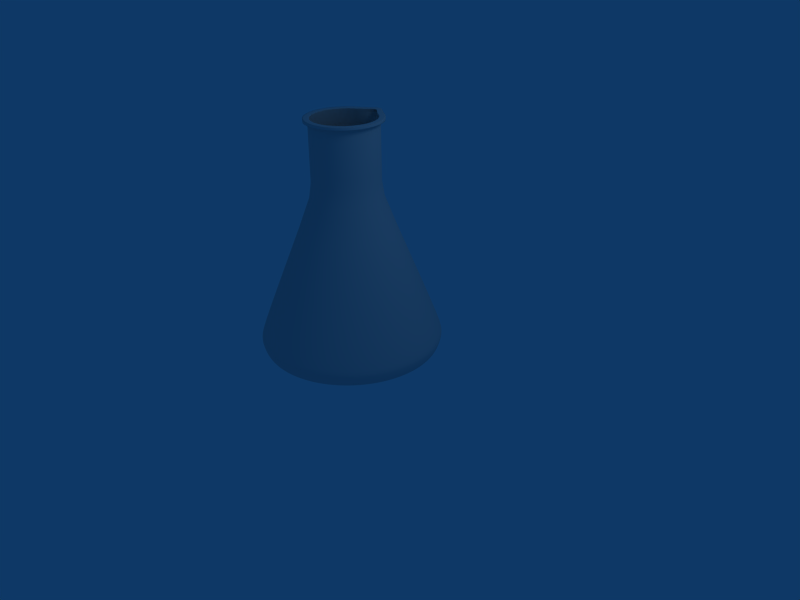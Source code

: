 # Source: erlenmayer_turbosquid.blend  (saved by Blender 2.78.0; exported with 4.5.12 LTS)
import bpy
from mathutils import Matrix  # noqa: F401  (used for matrix-valued properties, if any)

bpy.ops.wm.read_factory_settings(use_empty=True)
scene = bpy.context.scene
scene.name = 'Scene'

# ---- collections
col_collection_1 = bpy.data.collections.new('Collection 1'); scene.collection.children.link(col_collection_1)

# ---- materials (node trees are filled in below, after node groups)
mat_material_006 = bpy.data.materials.new('Material.006')
mat_material_006.alpha_threshold = 0.0
mat_material_006.roughness = 0.5
mat_material_006.line_color = (0.0, 0.0, 0.0, 0.001)

# ---- material node trees

# ---- world
world_world = bpy.data.worlds.new('World'); scene.world = world_world
world_world.color = (0.05656, 0.2208, 0.4)
world_world.use_sun_shadow = False
world_world.sun_shadow_jitter_overblur = 0.0
world_world.cycles.sampling_method = 'NONE'
world_world.cycles.sample_map_resolution = 256

# ---- cameras
cam_camera = bpy.data.cameras.new('Camera')
cam_camera.passepartout_alpha = 0.2
cam_camera.clip_end = 100.0
cam_camera.lens = 35.0
cam_camera.sensor_width = 32.0
cam_camera.sensor_height = 18.0
cam_camera.ortho_scale = 7.314
cam_camera.show_passepartout = False
cam_camera.show_safe_areas = True
cam_camera.dof.focus_distance = 0.0
cam_camera.dof.aperture_fstop = 128.0

# ---- lights
light_spot = bpy.data.lights.new('Spot', 'POINT')
light_spot.transmission_factor = 0.0
light_spot.cutoff_distance = 30.0
light_spot.energy = 100.0
light_spot.shadow_buffer_clip_start = 1.001
light_spot.shadow_soft_size = 1.0
light_spot.shadow_maximum_resolution = 0.006
light_spot.use_absolute_resolution = True
light_spot.cycles.use_multiple_importance_sampling = False

# ---- meshes
me_circle = bpy.data.meshes.new('Circle')
me_circle.from_pydata([(0.6764, 0.6764, 0.0), (0.7954, 0.5315, 0.0), (0.8838, 0.3661, 0.0), (0.9382, 0.1866, 0.0), (0.9566, 8.24e-08, 0.0), (0.9382, -0.1866, 0.0), (0.8838, -0.3661, 0.0), (0.7954, -0.5315, 0.0), (0.6764, -0.6764, 0.0), (0.5315, -0.7954, 0.0), (0.3661, -0.8838, 0.0), (0.1866, -0.9382, 0.0), (-2.978e-07, -0.9566, 0.0), (-0.1866, -0.9382, 0.0), (-0.3661, -0.8838, 0.0), (-0.5315, -0.7954, 0.0), (-0.6764, -0.6764, 0.0), (-0.7954, -0.5315, 0.0), (-0.8838, -0.3661, 0.0), (-0.9382, -0.1866, 0.0), (-0.9566, 9.339e-07, 0.0), (-0.9382, 0.1866, 0.0), (-0.8838, 0.3661, 0.0), (-0.7954, 0.5315, 0.0), (-0.6764, 0.6764, 0.0), (-0.5315, 0.7954, 0.0), (-0.3661, 0.8838, 0.0), (-0.1866, 0.9382, 0.0), (1.55e-06, 0.9566, 0.0), (0.1866, 0.9382, 0.0), (0.3661, 0.8838, 0.0), (0.5315, 0.7954, 0.0), (0.6443, 0.6443, 0.0), (0.7576, 0.5062, 0.0), (0.8418, 0.3487, 0.0), (0.8937, 0.1778, 0.0), (0.9112, 8.972e-08, 0.0), (0.8937, -0.1778, 0.0), (0.8418, -0.3487, 0.0), (0.7576, -0.5062, 0.0), (0.6443, -0.6443, 0.0), (0.5062, -0.7576, 0.0), (0.3487, -0.8418, 0.0), (0.1778, -0.8937, 0.0), (-2.681e-07, -0.9112, 0.0), (-0.1778, -0.8937, 0.0), (-0.3487, -0.8418, 0.0), (-0.5062, -0.7576, 0.0), (-0.6443, -0.6443, 0.0), (-0.7576, -0.5062, 0.0), (-0.8418, -0.3487, 0.0), (-0.8937, -0.1778, 0.0), (-0.9112, 9.007e-07, 0.0), (-0.8937, 0.1778, 0.0), (-0.8418, 0.3487, 0.0), (-0.7576, 0.5062, 0.0), (-0.6443, 0.6443, 0.0), (-0.5062, 0.7576, 0.0), (-0.3487, 0.8418, 0.0), (-0.1778, 0.8937, 0.0), (1.492e-06, 0.9112, 0.0), (0.1778, 0.8937, 0.0), (0.3487, 0.8418, 0.0), (0.5062, 0.7576, 0.0), (2.99e-07, 2.382e-07, 0.0), (2.99e-07, 2.382e-07, 0.0), (2.99e-07, 2.382e-07, 0.0), (2.99e-07, 2.24e-07, 0.0), (2.99e-07, 2.293e-07, 0.0), (2.99e-07, 2.24e-07, 0.0), (2.99e-07, 2.382e-07, 0.0), (2.99e-07, 2.382e-07, 0.0), (2.99e-07, 2.382e-07, 0.0), (2.99e-07, 2.382e-07, 0.0), (3.275e-07, 2.382e-07, 0.0), (3.275e-07, 2.382e-07, 0.0), (3.257e-07, 2.382e-07, 0.0), (3.275e-07, 2.382e-07, 0.0), (3.275e-07, 2.382e-07, 0.0), (2.99e-07, 2.382e-07, 0.0), (2.99e-07, 2.382e-07, 0.0), (2.99e-07, 2.382e-07, 0.0), (2.99e-07, 2.382e-07, 0.0), (2.99e-07, 2.24e-07, 0.0), (2.99e-07, 2.293e-07, 0.0), (2.99e-07, 2.24e-07, 0.0), (2.99e-07, 2.382e-07, 0.0), (2.99e-07, 2.382e-07, 0.0), (2.99e-07, 2.382e-07, 0.0), (2.99e-07, 2.382e-07, 0.0), (3.275e-07, 2.382e-07, 0.0), (3.275e-07, 2.382e-07, 0.0), (3.257e-07, 2.382e-07, 0.0), (3.275e-07, 2.382e-07, 0.0), (3.275e-07, 2.382e-07, 0.0), (2.99e-07, 2.382e-07, 0.0), (2.98e-07, 2.384e-07, 0.05528), (2.98e-07, 2.384e-07, 0.05528), (3.278e-07, 2.384e-07, 0.05528), (3.278e-07, 2.384e-07, 0.05528), (3.26e-07, 2.384e-07, 0.05528), (3.278e-07, 2.384e-07, 0.05528), (3.278e-07, 2.384e-07, 0.05528), (2.98e-07, 2.384e-07, 0.05528), (2.98e-07, 2.384e-07, 0.05528), (2.98e-07, 2.384e-07, 0.05528), (2.98e-07, 2.384e-07, 0.05528), (2.98e-07, 2.235e-07, 0.05528), (2.98e-07, 2.291e-07, 0.05528), (2.98e-07, 2.235e-07, 0.05528), (2.98e-07, 2.384e-07, 0.05528), (2.98e-07, 2.384e-07, 0.05528), (2.98e-07, 2.384e-07, 0.05528), (2.98e-07, 2.384e-07, 0.05528), (3.278e-07, 2.384e-07, 0.05528), (3.278e-07, 2.384e-07, 0.05528), (3.26e-07, 2.384e-07, 0.05528), (3.278e-07, 2.384e-07, 0.05528), (3.278e-07, 2.384e-07, 0.05528), (2.98e-07, 2.384e-07, 0.05528), (2.98e-07, 2.384e-07, 0.05528), (2.98e-07, 2.384e-07, 0.05528), (2.98e-07, 2.384e-07, 0.05528), (2.98e-07, 2.235e-07, 0.05528), (2.98e-07, 2.291e-07, 0.05528), (2.98e-07, 2.235e-07, 0.05528), (2.98e-07, 2.384e-07, 0.05528), (2.98e-07, 2.384e-07, 0.05528), (0.7071, 0.7071, 0.05528), (0.5556, 0.8315, 0.05528), (0.3827, 0.9239, 0.05528), (0.1951, 0.9808, 0.05528), (1.605e-06, 1.0, 0.05528), (-0.1951, 0.9808, 0.05528), (-0.3827, 0.9239, 0.05528), (-0.5556, 0.8315, 0.05528), (-0.7071, 0.7071, 0.05528), (-0.8315, 0.5556, 0.05528), (-0.9239, 0.3827, 0.05528), (-0.9808, 0.1951, 0.05528), (-1.0, 9.656e-07, 0.05528), (-0.9808, -0.1951, 0.05528), (-0.9239, -0.3827, 0.05528), (-0.8315, -0.5556, 0.05528), (-0.7071, -0.7071, 0.05528), (-0.5556, -0.8315, 0.05528), (-0.3827, -0.9239, 0.05528), (-0.1951, -0.9808, 0.05528), (-3.258e-07, -1.0, 0.05528), (0.1951, -0.9808, 0.05528), (0.3827, -0.9239, 0.05528), (0.5556, -0.8315, 0.05528), (0.7071, -0.7071, 0.05528), (0.8315, -0.5556, 0.05528), (0.9239, -0.3827, 0.05528), (0.9808, -0.1951, 0.05528), (1.0, 7.55e-08, 0.05528), (0.9808, 0.1951, 0.05528), (0.9239, 0.3827, 0.05528), (0.8315, 0.5556, 0.05528), (0.6735, 0.6735, 0.05528), (0.5292, 0.792, 0.05528), (0.3645, 0.88, 0.05528), (0.1858, 0.9342, 0.05528), (1.545e-06, 0.9525, 0.05528), (-0.1858, 0.9342, 0.05528), (-0.3645, 0.88, 0.05528), (-0.5292, 0.792, 0.05528), (-0.6735, 0.6735, 0.05528), (-0.792, 0.5292, 0.05528), (-0.88, 0.3645, 0.05528), (-0.9342, 0.1858, 0.05528), (-0.9525, 9.31e-07, 0.05528), (-0.9342, -0.1858, 0.05528), (-0.88, -0.3645, 0.05528), (-0.792, -0.5292, 0.05528), (-0.6735, -0.6735, 0.05528), (-0.5292, -0.792, 0.05528), (-0.3645, -0.88, 0.05528), (-0.1858, -0.9342, 0.05528), (-2.948e-07, -0.9525, 0.05528), (0.1858, -0.9342, 0.05528), (0.3645, -0.88, 0.05528), (0.5292, -0.792, 0.05528), (0.6735, -0.6735, 0.05528), (0.792, -0.5292, 0.05528), (0.88, -0.3645, 0.05528), (0.9342, -0.1858, 0.05528), (0.9525, 8.315e-08, 0.05528), (0.9342, 0.1858, 0.05528), (0.88, 0.3645, 0.05528), (0.792, 0.5292, 0.05528), (0.6906, 0.6906, 0.1509), (0.8121, 0.5426, 0.1509), (0.9024, 0.3738, 0.1509), (0.9579, 0.1905, 0.1509), (0.9767, 7.922e-08, 0.1509), (0.9579, -0.1905, 0.1509), (0.9024, -0.3738, 0.1509), (0.8121, -0.5426, 0.1509), (0.6906, -0.6906, 0.1509), (0.5426, -0.8121, 0.1509), (0.3738, -0.9024, 0.1509), (0.1905, -0.9579, 0.1509), (-3.11e-07, -0.9767, 0.1509), (-0.1905, -0.9579, 0.1509), (-0.3738, -0.9024, 0.1509), (-0.5426, -0.8121, 0.1509), (-0.6906, -0.6906, 0.1509), (-0.8121, -0.5426, 0.1509), (-0.9024, -0.3738, 0.1509), (-0.9579, -0.1905, 0.1509), (-0.9767, 9.486e-07, 0.1509), (-0.9579, 0.1905, 0.1509), (-0.9024, 0.3738, 0.1509), (-0.8121, 0.5426, 0.1509), (-0.6906, 0.6906, 0.1509), (-0.5426, 0.8121, 0.1509), (-0.3738, 0.9024, 0.1509), (-0.1905, 0.9579, 0.1509), (1.575e-06, 0.9767, 0.1509), (0.1905, 0.9579, 0.1509), (0.3738, 0.9024, 0.1509), (0.5426, 0.8121, 0.1509), (0.7251, 0.7251, 0.1509), (0.8526, 0.5697, 0.1509), (0.9474, 0.3924, 0.1509), (1.006, 0.2001, 0.1509), (1.025, 7.138e-08, 0.1509), (1.006, -0.2001, 0.1509), (0.9474, -0.3924, 0.1509), (0.8526, -0.5697, 0.1509), (0.7251, -0.7251, 0.1509), (0.5697, -0.8526, 0.1509), (0.3924, -0.9474, 0.1509), (0.2001, -1.006, 0.1509), (-3.429e-07, -1.025, 0.1509), (-0.2001, -1.006, 0.1509), (-0.3924, -0.9474, 0.1509), (-0.5697, -0.8526, 0.1509), (-0.7251, -0.7251, 0.1509), (-0.8526, -0.5697, 0.1509), (-0.9474, -0.3924, 0.1509), (-1.006, -0.2001, 0.1509), (-1.025, 9.841e-07, 0.1509), (-1.006, 0.2001, 0.1509), (-0.9474, 0.3924, 0.1509), (-0.8526, 0.5697, 0.1509), (-0.7251, 0.7251, 0.1509), (-0.5697, 0.8526, 0.1509), (-0.3924, 0.9474, 0.1509), (-0.2001, 1.006, 0.1509), (1.637e-06, 1.025, 0.1509), (0.2001, 1.006, 0.1509), (0.3924, 0.9474, 0.1509), (0.5697, 0.8526, 0.1509), (0.7251, 0.7251, 0.2034), (0.5697, 0.8526, 0.2034), (0.3924, 0.9474, 0.2034), (0.2001, 1.006, 0.2034), (1.637e-06, 1.025, 0.2034), (-0.2001, 1.006, 0.2034), (-0.3924, 0.9474, 0.2034), (-0.5697, 0.8526, 0.2034), (-0.7251, 0.7251, 0.2034), (-0.8526, 0.5697, 0.2034), (-0.9474, 0.3924, 0.2034), (-1.006, 0.2001, 0.2034), (-1.025, 9.841e-07, 0.2034), (-1.006, -0.2001, 0.2034), (-0.9474, -0.3924, 0.2034), (-0.8526, -0.5697, 0.2034), (-0.7251, -0.7251, 0.2034), (-0.5697, -0.8526, 0.2034), (-0.3924, -0.9474, 0.2034), (-0.2001, -1.006, 0.2034), (-3.429e-07, -1.025, 0.2034), (0.2001, -1.006, 0.2034), (0.3924, -0.9474, 0.2034), (0.5697, -0.8526, 0.2034), (0.7251, -0.7251, 0.2034), (0.8526, -0.5697, 0.2034), (0.9474, -0.3924, 0.2034), (1.006, -0.2001, 0.2034), (1.025, 7.138e-08, 0.2034), (1.006, 0.2001, 0.2034), (0.9474, 0.3924, 0.2034), (0.8526, 0.5697, 0.2034), (0.6906, 0.6906, 0.2034), (0.5426, 0.8121, 0.2034), (0.3738, 0.9024, 0.2034), (0.1905, 0.9579, 0.2034), (1.575e-06, 0.9767, 0.2034), (-0.1905, 0.9579, 0.2034), (-0.3738, 0.9024, 0.2034), (-0.5426, 0.8121, 0.2034), (-0.6906, 0.6906, 0.2034), (-0.8121, 0.5426, 0.2034), (-0.9024, 0.3738, 0.2034), (-0.9579, 0.1905, 0.2034), (-0.9767, 9.486e-07, 0.2034), (-0.9579, -0.1905, 0.2034), (-0.9024, -0.3738, 0.2034), (-0.8121, -0.5426, 0.2034), (-0.6906, -0.6906, 0.2034), (-0.5426, -0.8121, 0.2034), (-0.3738, -0.9024, 0.2034), (-0.1905, -0.9579, 0.2034), (-3.11e-07, -0.9767, 0.2034), (0.1905, -0.9579, 0.2034), (0.3738, -0.9024, 0.2034), (0.5426, -0.8121, 0.2034), (0.6906, -0.6906, 0.2034), (0.8121, -0.5426, 0.2034), (0.9024, -0.3738, 0.2034), (0.9579, -0.1905, 0.2034), (0.9767, 7.922e-08, 0.2034), (0.9579, 0.1905, 0.2034), (0.9024, 0.3738, 0.2034), (0.8121, 0.5426, 0.2034), (0.2536, 0.2536, 1.808), (0.2982, 0.1993, 1.808), (0.3313, 0.1372, 1.808), (0.3518, 0.06997, 1.808), (0.3586, 1.976e-07, 1.808), (0.3518, -0.06997, 1.808), (0.3313, -0.1372, 1.808), (0.2982, -0.1993, 1.808), (0.2536, -0.2536, 1.808), (0.1993, -0.2982, 1.808), (0.1372, -0.3313, 1.808), (0.06997, -0.3518, 1.808), (7.329e-08, -0.3586, 1.808), (-0.06997, -0.3518, 1.808), (-0.1372, -0.3313, 1.808), (-0.1993, -0.2982, 1.808), (-0.2536, -0.2536, 1.808), (-0.2982, -0.1993, 1.808), (-0.3313, -0.1372, 1.808), (-0.3518, -0.06997, 1.808), (-0.3586, 5.168e-07, 1.808), (-0.3518, 0.06997, 1.808), (-0.3313, 0.1372, 1.808), (-0.2982, 0.1993, 1.808), (-0.2536, 0.2536, 1.808), (-0.1993, 0.2982, 1.808), (-0.1372, 0.3313, 1.808), (-0.06997, 0.3518, 1.808), (7.659e-07, 0.3586, 1.808), (0.06997, 0.3518, 1.808), (0.1372, 0.3313, 1.808), (0.1993, 0.2982, 1.808), (0.3131, 0.2092, 1.808), (0.2663, 0.2663, 1.808), (0.3479, 0.1441, 1.808), (0.3693, 0.07346, 1.808), (0.3765, 1.947e-07, 1.808), (0.3693, -0.07346, 1.808), (0.3479, -0.1441, 1.808), (0.3131, -0.2092, 1.808), (0.2663, -0.2663, 1.808), (0.2092, -0.3131, 1.808), (0.1441, -0.3479, 1.808), (0.07346, -0.3693, 1.808), (6.159e-08, -0.3765, 1.808), (-0.07346, -0.3693, 1.808), (-0.1441, -0.3479, 1.808), (-0.2092, -0.3131, 1.808), (-0.2663, -0.2663, 1.808), (-0.3131, -0.2092, 1.808), (-0.3479, -0.1441, 1.808), (-0.3693, -0.07346, 1.808), (-0.3765, 5.299e-07, 1.808), (-0.3693, 0.07346, 1.808), (-0.3479, 0.1441, 1.808), (-0.3131, 0.2092, 1.808), (-0.2663, 0.2663, 1.808), (-0.2092, 0.3131, 1.808), (-0.1441, 0.3479, 1.808), (-0.07346, 0.3693, 1.808), (7.888e-07, 0.3765, 1.808), (0.07346, 0.3693, 1.808), (0.1441, 0.3479, 1.808), (0.2092, 0.3131, 1.808), (0.2663, 0.2663, 2.591), (0.2092, 0.3131, 2.591), (0.1441, 0.3479, 2.591), (0.07346, 0.4032, 2.591), (7.888e-07, 0.496, 2.591), (-0.07346, 0.4032, 2.591), (-0.1441, 0.3479, 2.591), (-0.2092, 0.3131, 2.591), (-0.2663, 0.2663, 2.591), (-0.3131, 0.2092, 2.591), (-0.3479, 0.1441, 2.591), (-0.3693, 0.07346, 2.591), (-0.3765, 5.299e-07, 2.591), (-0.3693, -0.07346, 2.591), (-0.3479, -0.1441, 2.591), (-0.3131, -0.2092, 2.591), (-0.2663, -0.2663, 2.591), (-0.2092, -0.3131, 2.591), (-0.1441, -0.3479, 2.591), (-0.07346, -0.3693, 2.591), (6.159e-08, -0.3765, 2.591), (0.07346, -0.3693, 2.591), (0.1441, -0.3479, 2.591), (0.2092, -0.3131, 2.591), (0.2663, -0.2663, 2.591), (0.3131, -0.2092, 2.591), (0.3479, -0.1441, 2.591), (0.3693, -0.07346, 2.591), (0.3765, 1.947e-07, 2.591), (0.3693, 0.07346, 2.591), (0.3479, 0.1441, 2.591), (0.3131, 0.2092, 2.591), (0.2536, 0.2536, 2.591), (0.1993, 0.2982, 2.591), (0.1372, 0.3313, 2.591), (0.06997, 0.3857, 2.591), (7.659e-07, 0.4781, 2.591), (-0.06997, 0.3857, 2.591), (-0.1372, 0.3313, 2.591), (-0.1993, 0.2982, 2.591), (-0.2536, 0.2536, 2.591), (-0.2982, 0.1993, 2.591), (-0.3313, 0.1372, 2.591), (-0.3518, 0.06997, 2.591), (-0.3586, 5.168e-07, 2.591), (-0.3518, -0.06997, 2.591), (-0.3313, -0.1372, 2.591), (-0.2982, -0.1993, 2.591), (-0.2536, -0.2536, 2.591), (-0.1993, -0.2982, 2.591), (-0.1372, -0.3313, 2.591), (-0.06997, -0.3518, 2.591), (7.329e-08, -0.3586, 2.591), (0.06997, -0.3518, 2.591), (0.1372, -0.3313, 2.591), (0.1993, -0.2982, 2.591), (0.2536, -0.2536, 2.591), (0.2982, -0.1993, 2.591), (0.3313, -0.1372, 2.591), (0.3518, -0.06997, 2.591), (0.3586, 1.976e-07, 2.591), (0.3518, 0.06997, 2.591), (0.3313, 0.1372, 2.591), (0.2982, 0.1993, 2.591), (0.3014, 0.3014, 2.591), (0.2368, 0.3544, 2.591), (0.1631, 0.3938, 2.591), (0.08315, 0.4519, 2.591), (8.521e-07, 0.5184, 2.591), (-0.08315, 0.4519, 2.591), (-0.1631, 0.3938, 2.591), (-0.2368, 0.3544, 2.591), (-0.3014, 0.3014, 2.591), (-0.3544, 0.2368, 2.591), (-0.3938, 0.1631, 2.591), (-0.418, 0.08315, 2.591), (-0.4262, 5.644e-07, 2.591), (-0.418, -0.08315, 2.591), (-0.3938, -0.1631, 2.591), (-0.3544, -0.2368, 2.591), (-0.3014, -0.3014, 2.591), (-0.2368, -0.3544, 2.591), (-0.1631, -0.3938, 2.591), (-0.08315, -0.418, 2.591), (2.898e-08, -0.4262, 2.591), (0.08315, -0.418, 2.591), (0.1631, -0.3938, 2.591), (0.2368, -0.3544, 2.591), (0.3014, -0.3014, 2.591), (0.3544, -0.2368, 2.591), (0.3938, -0.1631, 2.591), (0.418, -0.08315, 2.591), (0.4262, 1.851e-07, 2.591), (0.418, 0.08315, 2.591), (0.3938, 0.1631, 2.591), (0.3544, 0.2368, 2.591), (0.3014, 0.3014, 2.623), (0.3544, 0.2368, 2.623), (0.3938, 0.1631, 2.623), (0.418, 0.08315, 2.623), (0.4262, 1.851e-07, 2.623), (0.418, -0.08315, 2.623), (0.3938, -0.1631, 2.623), (0.3544, -0.2368, 2.623), (0.3014, -0.3014, 2.623), (0.2368, -0.3544, 2.623), (0.1631, -0.3938, 2.623), (0.08315, -0.418, 2.623), (2.898e-08, -0.4262, 2.623), (-0.08315, -0.418, 2.623), (-0.1631, -0.3938, 2.623), (-0.2368, -0.3544, 2.623), (-0.3014, -0.3014, 2.623), (-0.3544, -0.2368, 2.623), (-0.3938, -0.1631, 2.623), (-0.418, -0.08315, 2.623), (-0.4262, 5.644e-07, 2.623), (-0.418, 0.08315, 2.623), (-0.3938, 0.1631, 2.623), (-0.3544, 0.2368, 2.623), (-0.3014, 0.3014, 2.623), (-0.2368, 0.3544, 2.623), (-0.1631, 0.3938, 2.623), (-0.08315, 0.4519, 2.623), (8.521e-07, 0.5184, 2.623), (0.08315, 0.4519, 2.623), (0.1631, 0.3938, 2.623), (0.2368, 0.3544, 2.623), (0.2536, 0.2536, 2.623), (0.2982, 0.1993, 2.623), (0.3313, 0.1372, 2.623), (0.3518, 0.06997, 2.623), (0.3586, 1.976e-07, 2.623), (0.3518, -0.06997, 2.623), (0.3313, -0.1372, 2.623), (0.2982, -0.1993, 2.623), (0.2536, -0.2536, 2.623), (0.1993, -0.2982, 2.623), (0.1372, -0.3313, 2.623), (0.06997, -0.3518, 2.623), (7.329e-08, -0.3586, 2.623), (-0.06997, -0.3518, 2.623), (-0.1372, -0.3313, 2.623), (-0.1993, -0.2982, 2.623), (-0.2536, -0.2536, 2.623), (-0.2982, -0.1993, 2.623), (-0.3313, -0.1372, 2.623), (-0.3518, -0.06997, 2.623), (-0.3586, 5.168e-07, 2.623), (-0.3518, 0.06997, 2.623), (-0.3313, 0.1372, 2.623), (-0.2982, 0.1993, 2.623), (-0.2536, 0.2536, 2.623), (-0.1993, 0.2982, 2.623), (-0.1372, 0.3313, 2.623), (-0.06997, 0.3857, 2.623), (7.659e-07, 0.4508, 2.623), (0.06997, 0.3857, 2.623), (0.1372, 0.3313, 2.623), (0.1993, 0.2982, 2.623), (-0.2092, -0.3131, 2.623), (-0.1441, -0.3479, 2.623), (-0.2663, -0.2663, 2.623), (-0.3131, -0.2092, 2.623), (-0.3479, -0.1441, 2.623), (-0.3693, -0.07346, 2.623), (-0.3765, 5.299e-07, 2.623), (-0.3693, 0.07346, 2.623), (-0.3479, 0.1441, 2.623), (-0.3131, 0.2092, 2.623), (-0.2663, 0.2663, 2.623), (-0.2092, 0.3131, 2.623), (-0.1441, 0.3479, 2.623), (-0.07346, 0.4032, 2.623), (7.888e-07, 0.4687, 2.623), (0.07346, 0.4032, 2.623), (0.1441, 0.3479, 2.623), (0.2092, 0.3131, 2.623), (0.2663, 0.2663, 2.623), (0.3131, 0.2092, 2.623), (0.3479, 0.1441, 2.623), (0.3693, 0.07346, 2.623), (0.3765, 1.947e-07, 2.623), (0.3693, -0.07346, 2.623), (0.3479, -0.1441, 2.623), (0.3131, -0.2092, 2.623), (0.2663, -0.2663, 2.623), (0.2092, -0.3131, 2.623), (0.1441, -0.3479, 2.623), (0.07346, -0.3693, 2.623), (6.159e-08, -0.3765, 2.623), (-0.07346, -0.3693, 2.623), (0.2663, 0.2663, 2.575), (0.2092, 0.3131, 2.575), (0.1441, 0.3479, 2.575), (0.07346, 0.4032, 2.575), (7.888e-07, 0.496, 2.575), (-0.07346, 0.4032, 2.575), (-0.1441, 0.3479, 2.575), (-0.2092, 0.3131, 2.575), (-0.2663, 0.2663, 2.575), (-0.3131, 0.2092, 2.575), (-0.3479, 0.1441, 2.575), (-0.3693, 0.07346, 2.575), (-0.3765, 5.299e-07, 2.575), (-0.3693, -0.07346, 2.575), (-0.3479, -0.1441, 2.575), (-0.3131, -0.2092, 2.575), (-0.2663, -0.2663, 2.575), (-0.2092, -0.3131, 2.575), (-0.1441, -0.3479, 2.575), (-0.07346, -0.3693, 2.575), (6.159e-08, -0.3765, 2.575), (0.07346, -0.3693, 2.575), (0.1441, -0.3479, 2.575), (0.2092, -0.3131, 2.575), (0.2663, -0.2663, 2.575), (0.3131, -0.2092, 2.575), (0.3479, -0.1441, 2.575), (0.3693, -0.07346, 2.575), (0.3765, 1.947e-07, 2.575), (0.3693, 0.07346, 2.575), (0.3479, 0.1441, 2.575), (0.3131, 0.2092, 2.575), (0.1993, 0.2982, 2.575), (0.2536, 0.2536, 2.575), (0.1372, 0.3313, 2.575), (0.06997, 0.3857, 2.575), (7.659e-07, 0.4781, 2.575), (-0.06997, 0.3857, 2.575), (-0.1372, 0.3313, 2.575), (-0.1993, 0.2982, 2.575), (-0.2536, 0.2536, 2.575), (-0.2982, 0.1993, 2.575), (-0.3313, 0.1372, 2.575), (-0.3518, 0.06997, 2.575), (-0.3586, 5.168e-07, 2.575), (-0.3518, -0.06997, 2.575), (-0.3313, -0.1372, 2.575), (-0.2982, -0.1993, 2.575), (-0.2536, -0.2536, 2.575), (-0.1993, -0.2982, 2.575), (-0.1372, -0.3313, 2.575), (-0.06997, -0.3518, 2.575), (7.329e-08, -0.3586, 2.575), (0.06997, -0.3518, 2.575), (0.1372, -0.3313, 2.575), (0.1993, -0.2982, 2.575), (0.2536, -0.2536, 2.575), (0.2982, -0.1993, 2.575), (0.3313, -0.1372, 2.575), (0.3518, -0.06997, 2.575), (0.3586, 1.976e-07, 2.575), (0.3518, 0.06997, 2.575), (0.3313, 0.1372, 2.575), (0.2982, 0.1993, 2.575), (0.2663, 0.2663, 2.33), (0.2092, 0.3131, 2.33), (0.1441, 0.3479, 2.33), (0.07346, 0.3693, 2.33), (7.888e-07, 0.3765, 2.33), (-0.07346, 0.3693, 2.33), (-0.1441, 0.3479, 2.33), (-0.2092, 0.3131, 2.33), (-0.2663, 0.2663, 2.33), (-0.3131, 0.2092, 2.33), (-0.3479, 0.1441, 2.33), (-0.3693, 0.07346, 2.33), (-0.3765, 5.299e-07, 2.33), (-0.3693, -0.07346, 2.33), (-0.3479, -0.1441, 2.33), (-0.3131, -0.2092, 2.33), (-0.2663, -0.2663, 2.33), (-0.2092, -0.3131, 2.33), (-0.1441, -0.3479, 2.33), (-0.07346, -0.3693, 2.33), (6.159e-08, -0.3765, 2.33), (0.07346, -0.3693, 2.33), (0.1441, -0.3479, 2.33), (0.2092, -0.3131, 2.33), (0.2663, -0.2663, 2.33), (0.3131, -0.2092, 2.33), (0.3479, -0.1441, 2.33), (0.3693, -0.07346, 2.33), (0.3765, 1.947e-07, 2.33), (0.3693, 0.07346, 2.33), (0.3479, 0.1441, 2.33), (0.3131, 0.2092, 2.33), (0.1993, 0.2982, 2.33), (0.2536, 0.2536, 2.33), (0.1372, 0.3313, 2.33), (0.06997, 0.3518, 2.33), (7.659e-07, 0.3586, 2.33), (-0.06997, 0.3518, 2.33), (-0.1372, 0.3313, 2.33), (-0.1993, 0.2982, 2.33), (-0.2536, 0.2536, 2.33), (-0.2982, 0.1993, 2.33), (-0.3313, 0.1372, 2.33), (-0.3518, 0.06997, 2.33), (-0.3586, 5.168e-07, 2.33), (-0.3518, -0.06997, 2.33), (-0.3313, -0.1372, 2.33), (-0.2982, -0.1993, 2.33), (-0.2536, -0.2536, 2.33), (-0.1993, -0.2982, 2.33), (-0.1372, -0.3313, 2.33), (-0.06997, -0.3518, 2.33), (7.329e-08, -0.3586, 2.33), (0.06997, -0.3518, 2.33), (0.1372, -0.3313, 2.33), (0.1993, -0.2982, 2.33), (0.2536, -0.2536, 2.33), (0.2982, -0.1993, 2.33), (0.3313, -0.1372, 2.33), (0.3518, -0.06997, 2.33), (0.3586, 1.976e-07, 2.33), (0.3518, 0.06997, 2.33), (0.3313, 0.1372, 2.33), (0.2982, 0.1993, 2.33)], [], [(32, 0, 1, 33), (2, 34, 33, 1), (3, 35, 34, 2), (4, 36, 35, 3), (5, 37, 36, 4), (6, 38, 37, 5), (7, 39, 38, 6), (8, 40, 39, 7), (9, 41, 40, 8), (10, 42, 41, 9), (11, 43, 42, 10), (12, 44, 43, 11), (13, 45, 44, 12), (14, 46, 45, 13), (15, 47, 46, 14), (16, 48, 47, 15), (17, 49, 48, 16), (18, 50, 49, 17), (19, 51, 50, 18), (20, 52, 51, 19), (21, 53, 52, 20), (22, 54, 53, 21), (23, 55, 54, 22), (24, 56, 55, 23), (25, 57, 56, 24), (26, 58, 57, 25), (27, 59, 58, 26), (28, 60, 59, 27), (29, 61, 60, 28), (30, 62, 61, 29), (31, 63, 62, 30), (0, 32, 63, 31), (33, 65, 64, 32), (34, 66, 65, 33), (35, 67, 66, 34), (36, 68, 67, 35), (37, 69, 68, 36), (38, 70, 69, 37), (39, 71, 70, 38), (40, 72, 71, 39), (41, 73, 72, 40), (42, 74, 73, 41), (43, 75, 74, 42), (44, 76, 75, 43), (45, 77, 76, 44), (46, 78, 77, 45), (47, 79, 78, 46), (48, 80, 79, 47), (49, 81, 80, 48), (50, 82, 81, 49), (51, 83, 82, 50), (52, 84, 83, 51), (53, 85, 84, 52), (54, 86, 85, 53), (55, 87, 86, 54), (56, 88, 87, 55), (57, 89, 88, 56), (58, 90, 89, 57), (59, 91, 90, 58), (60, 92, 91, 59), (61, 93, 92, 60), (62, 94, 93, 61), (63, 95, 94, 62), (32, 64, 95, 63), (64, 96, 97, 95), (95, 97, 98, 94), (94, 98, 99, 93), (93, 99, 100, 92), (92, 100, 101, 91), (91, 101, 102, 90), (90, 102, 103, 89), (89, 103, 104, 88), (88, 104, 105, 87), (87, 105, 106, 86), (86, 106, 107, 85), (85, 107, 108, 84), (84, 108, 109, 83), (83, 109, 110, 82), (82, 110, 111, 81), (81, 111, 112, 80), (80, 112, 113, 79), (79, 113, 114, 78), (78, 114, 115, 77), (77, 115, 116, 76), (76, 116, 117, 75), (75, 117, 118, 74), (74, 118, 119, 73), (73, 119, 120, 72), (72, 120, 121, 71), (71, 121, 122, 70), (70, 122, 123, 69), (69, 123, 124, 68), (68, 124, 125, 67), (67, 125, 126, 66), (66, 126, 127, 65), (65, 127, 96, 64), (128, 0, 31, 129), (30, 130, 129, 31), (29, 131, 130, 30), (28, 132, 131, 29), (27, 133, 132, 28), (26, 134, 133, 27), (25, 135, 134, 26), (24, 136, 135, 25), (23, 137, 136, 24), (22, 138, 137, 23), (21, 139, 138, 22), (20, 140, 139, 21), (19, 141, 140, 20), (18, 142, 141, 19), (17, 143, 142, 18), (16, 144, 143, 17), (15, 145, 144, 16), (14, 146, 145, 15), (13, 147, 146, 14), (12, 148, 147, 13), (11, 149, 148, 12), (10, 150, 149, 11), (9, 151, 150, 10), (8, 152, 151, 9), (7, 153, 152, 8), (6, 154, 153, 7), (5, 155, 154, 6), (4, 156, 155, 5), (3, 157, 156, 4), (2, 158, 157, 3), (1, 159, 158, 2), (0, 128, 159, 1), (96, 160, 161, 97), (97, 161, 162, 98), (98, 162, 163, 99), (99, 163, 164, 100), (100, 164, 165, 101), (101, 165, 166, 102), (102, 166, 167, 103), (103, 167, 168, 104), (104, 168, 169, 105), (105, 169, 170, 106), (106, 170, 171, 107), (107, 171, 172, 108), (108, 172, 173, 109), (109, 173, 174, 110), (110, 174, 175, 111), (111, 175, 176, 112), (112, 176, 177, 113), (113, 177, 178, 114), (114, 178, 179, 115), (115, 179, 180, 116), (116, 180, 181, 117), (117, 181, 182, 118), (118, 182, 183, 119), (119, 183, 184, 120), (120, 184, 185, 121), (121, 185, 186, 122), (122, 186, 187, 123), (123, 187, 188, 124), (124, 188, 189, 125), (125, 189, 190, 126), (126, 190, 191, 127), (127, 191, 160, 96), (191, 193, 192, 160), (190, 194, 193, 191), (189, 195, 194, 190), (188, 196, 195, 189), (187, 197, 196, 188), (186, 198, 197, 187), (185, 199, 198, 186), (184, 200, 199, 185), (183, 201, 200, 184), (182, 202, 201, 183), (181, 203, 202, 182), (180, 204, 203, 181), (179, 205, 204, 180), (178, 206, 205, 179), (177, 207, 206, 178), (176, 208, 207, 177), (175, 209, 208, 176), (174, 210, 209, 175), (173, 211, 210, 174), (172, 212, 211, 173), (171, 213, 212, 172), (170, 214, 213, 171), (169, 215, 214, 170), (168, 216, 215, 169), (167, 217, 216, 168), (166, 218, 217, 167), (165, 219, 218, 166), (164, 220, 219, 165), (163, 221, 220, 164), (162, 222, 221, 163), (161, 223, 222, 162), (160, 192, 223, 161), (128, 224, 225, 159), (159, 225, 226, 158), (158, 226, 227, 157), (157, 227, 228, 156), (156, 228, 229, 155), (155, 229, 230, 154), (154, 230, 231, 153), (153, 231, 232, 152), (152, 232, 233, 151), (151, 233, 234, 150), (150, 234, 235, 149), (149, 235, 236, 148), (148, 236, 237, 147), (147, 237, 238, 146), (146, 238, 239, 145), (145, 239, 240, 144), (144, 240, 241, 143), (143, 241, 242, 142), (142, 242, 243, 141), (141, 243, 244, 140), (140, 244, 245, 139), (139, 245, 246, 138), (138, 246, 247, 137), (137, 247, 248, 136), (136, 248, 249, 135), (135, 249, 250, 134), (134, 250, 251, 133), (133, 251, 252, 132), (132, 252, 253, 131), (131, 253, 254, 130), (130, 254, 255, 129), (129, 255, 224, 128), (255, 257, 256, 224), (254, 258, 257, 255), (253, 259, 258, 254), (252, 260, 259, 253), (251, 261, 260, 252), (250, 262, 261, 251), (249, 263, 262, 250), (248, 264, 263, 249), (247, 265, 264, 248), (246, 266, 265, 247), (245, 267, 266, 246), (244, 268, 267, 245), (243, 269, 268, 244), (242, 270, 269, 243), (241, 271, 270, 242), (240, 272, 271, 241), (239, 273, 272, 240), (238, 274, 273, 239), (237, 275, 274, 238), (236, 276, 275, 237), (235, 277, 276, 236), (234, 278, 277, 235), (233, 279, 278, 234), (232, 280, 279, 233), (231, 281, 280, 232), (230, 282, 281, 231), (229, 283, 282, 230), (228, 284, 283, 229), (227, 285, 284, 228), (226, 286, 285, 227), (225, 287, 286, 226), (224, 256, 287, 225), (192, 288, 289, 223), (223, 289, 290, 222), (222, 290, 291, 221), (221, 291, 292, 220), (220, 292, 293, 219), (219, 293, 294, 218), (218, 294, 295, 217), (217, 295, 296, 216), (216, 296, 297, 215), (215, 297, 298, 214), (214, 298, 299, 213), (213, 299, 300, 212), (212, 300, 301, 211), (211, 301, 302, 210), (210, 302, 303, 209), (209, 303, 304, 208), (208, 304, 305, 207), (207, 305, 306, 206), (206, 306, 307, 205), (205, 307, 308, 204), (204, 308, 309, 203), (203, 309, 310, 202), (202, 310, 311, 201), (201, 311, 312, 200), (200, 312, 313, 199), (199, 313, 314, 198), (198, 314, 315, 197), (197, 315, 316, 196), (196, 316, 317, 195), (195, 317, 318, 194), (194, 318, 319, 193), (193, 319, 288, 192), (319, 321, 320, 288), (318, 322, 321, 319), (317, 323, 322, 318), (316, 324, 323, 317), (315, 325, 324, 316), (314, 326, 325, 315), (313, 327, 326, 314), (312, 328, 327, 313), (311, 329, 328, 312), (310, 330, 329, 311), (309, 331, 330, 310), (308, 332, 331, 309), (307, 333, 332, 308), (306, 334, 333, 307), (305, 335, 334, 306), (304, 336, 335, 305), (303, 337, 336, 304), (302, 338, 337, 303), (301, 339, 338, 302), (300, 340, 339, 301), (299, 341, 340, 300), (298, 342, 341, 299), (297, 343, 342, 298), (296, 344, 343, 297), (295, 345, 344, 296), (294, 346, 345, 295), (293, 347, 346, 294), (292, 348, 347, 293), (291, 349, 348, 292), (290, 350, 349, 291), (289, 351, 350, 290), (288, 320, 351, 289), (256, 353, 352, 287), (287, 352, 354, 286), (286, 354, 355, 285), (285, 355, 356, 284), (284, 356, 357, 283), (283, 357, 358, 282), (282, 358, 359, 281), (281, 359, 360, 280), (280, 360, 361, 279), (279, 361, 362, 278), (278, 362, 363, 277), (277, 363, 364, 276), (276, 364, 365, 275), (275, 365, 366, 274), (274, 366, 367, 273), (273, 367, 368, 272), (272, 368, 369, 271), (271, 369, 370, 270), (270, 370, 371, 269), (269, 371, 372, 268), (268, 372, 373, 267), (267, 373, 374, 266), (266, 374, 375, 265), (265, 375, 376, 264), (264, 376, 377, 263), (263, 377, 378, 262), (262, 378, 379, 261), (261, 379, 380, 260), (260, 380, 381, 259), (259, 381, 382, 258), (258, 382, 383, 257), (257, 383, 353, 256), (479, 448, 480, 481), (478, 479, 481, 482), (477, 478, 482, 483), (476, 477, 483, 484), (475, 476, 484, 485), (474, 475, 485, 486), (473, 474, 486, 487), (472, 473, 487, 488), (471, 472, 488, 489), (470, 471, 489, 490), (469, 470, 490, 491), (468, 469, 491, 492), (467, 468, 492, 493), (466, 467, 493, 494), (465, 466, 494, 495), (464, 465, 495, 496), (463, 464, 496, 497), (462, 463, 497, 498), (461, 462, 498, 499), (460, 461, 499, 500), (459, 460, 500, 501), (458, 459, 501, 502), (457, 458, 502, 503), (456, 457, 503, 504), (455, 456, 504, 505), (454, 455, 505, 506), (453, 454, 506, 507), (452, 453, 507, 508), (451, 452, 508, 509), (450, 451, 509, 510), (449, 450, 510, 511), (448, 449, 511, 480), (447, 513, 512, 416), (446, 514, 513, 447), (445, 515, 514, 446), (444, 516, 515, 445), (443, 517, 516, 444), (442, 518, 517, 443), (441, 519, 518, 442), (440, 520, 519, 441), (439, 521, 520, 440), (438, 522, 521, 439), (437, 523, 522, 438), (436, 524, 523, 437), (435, 525, 524, 436), (434, 526, 525, 435), (433, 527, 526, 434), (432, 528, 527, 433), (431, 529, 528, 432), (430, 530, 529, 431), (429, 531, 530, 430), (428, 532, 531, 429), (427, 533, 532, 428), (426, 534, 533, 427), (425, 535, 534, 426), (424, 536, 535, 425), (423, 537, 536, 424), (422, 538, 537, 423), (421, 539, 538, 422), (420, 540, 539, 421), (419, 541, 540, 420), (418, 542, 541, 419), (417, 543, 542, 418), (416, 512, 543, 417), (544, 545, 526, 527), (546, 544, 527, 528), (547, 546, 528, 529), (548, 547, 529, 530), (549, 548, 530, 531), (550, 549, 531, 532), (551, 550, 532, 533), (552, 551, 533, 534), (553, 552, 534, 535), (554, 553, 535, 536), (555, 554, 536, 537), (556, 555, 537, 538), (557, 556, 538, 539), (558, 557, 539, 540), (559, 558, 540, 541), (560, 559, 541, 542), (561, 560, 542, 543), (562, 561, 543, 512), (562, 512, 513, 563), (564, 563, 513, 514), (565, 564, 514, 515), (566, 565, 515, 516), (567, 566, 516, 517), (568, 567, 517, 518), (569, 568, 518, 519), (570, 569, 519, 520), (571, 570, 520, 521), (572, 571, 521, 522), (573, 572, 522, 523), (574, 573, 523, 524), (575, 574, 524, 525), (545, 575, 525, 526), (562, 563, 481, 480), (563, 564, 482, 481), (564, 565, 483, 482), (565, 566, 484, 483), (566, 567, 485, 484), (567, 568, 486, 485), (568, 569, 487, 486), (569, 570, 488, 487), (570, 571, 489, 488), (571, 572, 490, 489), (572, 573, 491, 490), (573, 574, 492, 491), (574, 575, 493, 492), (575, 545, 494, 493), (545, 544, 495, 494), (544, 546, 496, 495), (546, 547, 497, 496), (547, 548, 498, 497), (548, 549, 499, 498), (549, 550, 500, 499), (550, 551, 501, 500), (551, 552, 502, 501), (552, 553, 503, 502), (553, 554, 504, 503), (554, 555, 505, 504), (555, 556, 506, 505), (556, 557, 507, 506), (557, 558, 508, 507), (558, 559, 509, 508), (559, 560, 510, 509), (560, 561, 511, 510), (561, 562, 480, 511), (397, 398, 462, 461), (396, 397, 461, 460), (395, 396, 460, 459), (394, 395, 459, 458), (393, 394, 458, 457), (392, 393, 457, 456), (391, 392, 456, 455), (390, 391, 455, 454), (389, 390, 454, 453), (388, 389, 453, 452), (387, 388, 452, 451), (386, 387, 451, 450), (385, 386, 450, 449), (384, 385, 449, 448), (384, 448, 479, 415), (414, 415, 479, 478), (413, 414, 478, 477), (412, 413, 477, 476), (411, 412, 476, 475), (410, 411, 475, 474), (409, 410, 474, 473), (408, 409, 473, 472), (407, 408, 472, 471), (406, 407, 471, 470), (405, 406, 470, 469), (404, 405, 469, 468), (403, 404, 468, 467), (402, 403, 467, 466), (401, 402, 466, 465), (400, 401, 465, 464), (399, 400, 464, 463), (398, 399, 463, 462), (576, 577, 385, 384), (577, 578, 386, 385), (578, 579, 387, 386), (579, 580, 388, 387), (580, 581, 389, 388), (581, 582, 390, 389), (582, 583, 391, 390), (583, 584, 392, 391), (584, 585, 393, 392), (585, 586, 394, 393), (586, 587, 395, 394), (587, 588, 396, 395), (588, 589, 397, 396), (589, 590, 398, 397), (590, 591, 399, 398), (591, 592, 400, 399), (592, 593, 401, 400), (593, 594, 402, 401), (594, 595, 403, 402), (595, 596, 404, 403), (596, 597, 405, 404), (597, 598, 406, 405), (598, 599, 407, 406), (599, 600, 408, 407), (600, 601, 409, 408), (601, 602, 410, 409), (602, 603, 411, 410), (603, 604, 412, 411), (604, 605, 413, 412), (605, 606, 414, 413), (606, 607, 415, 414), (607, 576, 384, 415), (608, 609, 416, 417), (610, 608, 417, 418), (611, 610, 418, 419), (612, 611, 419, 420), (613, 612, 420, 421), (614, 613, 421, 422), (615, 614, 422, 423), (616, 615, 423, 424), (617, 616, 424, 425), (618, 617, 425, 426), (619, 618, 426, 427), (620, 619, 427, 428), (621, 620, 428, 429), (622, 621, 429, 430), (623, 622, 430, 431), (624, 623, 431, 432), (625, 624, 432, 433), (626, 625, 433, 434), (627, 626, 434, 435), (628, 627, 435, 436), (629, 628, 436, 437), (630, 629, 437, 438), (631, 630, 438, 439), (632, 631, 439, 440), (633, 632, 440, 441), (634, 633, 441, 442), (635, 634, 442, 443), (636, 635, 443, 444), (637, 636, 444, 445), (638, 637, 445, 446), (639, 638, 446, 447), (609, 639, 447, 416), (383, 641, 640, 353), (641, 577, 576, 640), (382, 642, 641, 383), (642, 578, 577, 641), (381, 643, 642, 382), (643, 579, 578, 642), (380, 644, 643, 381), (644, 580, 579, 643), (379, 645, 644, 380), (645, 581, 580, 644), (378, 646, 645, 379), (646, 582, 581, 645), (377, 647, 646, 378), (647, 583, 582, 646), (376, 648, 647, 377), (648, 584, 583, 647), (375, 649, 648, 376), (649, 585, 584, 648), (374, 650, 649, 375), (650, 586, 585, 649), (373, 651, 650, 374), (651, 587, 586, 650), (372, 652, 651, 373), (652, 588, 587, 651), (371, 653, 652, 372), (653, 589, 588, 652), (370, 654, 653, 371), (654, 590, 589, 653), (369, 655, 654, 370), (655, 591, 590, 654), (368, 656, 655, 369), (656, 592, 591, 655), (367, 657, 656, 368), (657, 593, 592, 656), (366, 658, 657, 367), (658, 594, 593, 657), (365, 659, 658, 366), (659, 595, 594, 658), (364, 660, 659, 365), (660, 596, 595, 659), (363, 661, 660, 364), (661, 597, 596, 660), (362, 662, 661, 363), (662, 598, 597, 661), (361, 663, 662, 362), (663, 599, 598, 662), (360, 664, 663, 361), (664, 600, 599, 663), (359, 665, 664, 360), (665, 601, 600, 664), (358, 666, 665, 359), (666, 602, 601, 665), (357, 667, 666, 358), (667, 603, 602, 666), (356, 668, 667, 357), (668, 604, 603, 667), (355, 669, 668, 356), (669, 605, 604, 668), (354, 670, 669, 355), (670, 606, 605, 669), (352, 671, 670, 354), (671, 607, 606, 670), (353, 640, 671, 352), (640, 576, 607, 671), (320, 673, 672, 351), (673, 609, 608, 672), (351, 672, 674, 350), (672, 608, 610, 674), (350, 674, 675, 349), (674, 610, 611, 675), (349, 675, 676, 348), (675, 611, 612, 676), (348, 676, 677, 347), (676, 612, 613, 677), (347, 677, 678, 346), (677, 613, 614, 678), (346, 678, 679, 345), (678, 614, 615, 679), (345, 679, 680, 344), (679, 615, 616, 680), (344, 680, 681, 343), (680, 616, 617, 681), (343, 681, 682, 342), (681, 617, 618, 682), (342, 682, 683, 341), (682, 618, 619, 683), (341, 683, 684, 340), (683, 619, 620, 684), (340, 684, 685, 339), (684, 620, 621, 685), (339, 685, 686, 338), (685, 621, 622, 686), (338, 686, 687, 337), (686, 622, 623, 687), (337, 687, 688, 336), (687, 623, 624, 688), (336, 688, 689, 335), (688, 624, 625, 689), (335, 689, 690, 334), (689, 625, 626, 690), (334, 690, 691, 333), (690, 626, 627, 691), (333, 691, 692, 332), (691, 627, 628, 692), (332, 692, 693, 331), (692, 628, 629, 693), (331, 693, 694, 330), (693, 629, 630, 694), (330, 694, 695, 329), (694, 630, 631, 695), (329, 695, 696, 328), (695, 631, 632, 696), (328, 696, 697, 327), (696, 632, 633, 697), (327, 697, 698, 326), (697, 633, 634, 698), (326, 698, 699, 325), (698, 634, 635, 699), (325, 699, 700, 324), (699, 635, 636, 700), (324, 700, 701, 323), (700, 636, 637, 701), (323, 701, 702, 322), (701, 637, 638, 702), (322, 702, 703, 321), (702, 638, 639, 703), (321, 703, 673, 320), (703, 639, 609, 673)])
me_circle.polygons.foreach_set('use_smooth', [True] * 704)
_k = {(320, 321): 0.93725, (321, 322): 0.93725, (322, 323): 0.93725, (323, 324): 0.93725, (324, 325): 0.93725, (325, 326): 0.93725, (326, 327): 0.93725, (327, 328): 0.93725, (328, 329): 0.93725, (329, 330): 0.93725, (330, 331): 0.93725, (331, 332): 0.93725, (332, 333): 0.93725, (333, 334): 0.93725, (334, 335): 0.93725, (335, 336): 0.93725, (336, 337): 0.93725, (337, 338): 0.93725, (338, 339): 0.93725, (339, 340): 0.93725, (340, 341): 0.93725, (341, 342): 0.93725, (342, 343): 0.93725, (343, 344): 0.93725, (344, 345): 0.93725, (345, 346): 0.93725, (346, 347): 0.93725, (347, 348): 0.93725, (348, 349): 0.93725, (349, 350): 0.93725, (350, 351): 0.93725, (320, 351): 0.93725, (352, 353): 0.93725, (352, 354): 0.93725, (354, 355): 0.93725, (355, 356): 0.93725, (356, 357): 0.93725, (357, 358): 0.93725, (358, 359): 0.93725, (359, 360): 0.93725, (360, 361): 0.93725, (361, 362): 0.93725, (362, 363): 0.93725, (363, 364): 0.93725, (364, 365): 0.93725, (365, 366): 0.93725, (366, 367): 0.93725, (367, 368): 0.93725, (368, 369): 0.93725, (369, 370): 0.93725, (370, 371): 0.93725, (371, 372): 0.93725, (372, 373): 0.93725, (373, 374): 0.93725, (374, 375): 0.93725, (375, 376): 0.93725, (376, 377): 0.93725, (377, 378): 0.93725, (378, 379): 0.93725, (379, 380): 0.93725, (380, 381): 0.93725, (381, 382): 0.93725, (382, 383): 0.93725, (353, 383): 0.93725, (448, 449): 1.0, (449, 450): 1.0, (450, 451): 1.0, (451, 452): 1.0, (452, 453): 1.0, (453, 454): 1.0, (454, 455): 1.0, (455, 456): 1.0, (456, 457): 1.0, (457, 458): 1.0, (458, 459): 1.0, (459, 460): 1.0, (460, 461): 1.0, (461, 462): 1.0, (462, 463): 1.0, (463, 464): 1.0, (464, 465): 1.0, (465, 466): 1.0, (466, 467): 1.0, (467, 468): 1.0, (468, 469): 1.0, (469, 470): 1.0, (470, 471): 1.0, (471, 472): 1.0, (472, 473): 1.0, (473, 474): 1.0, (474, 475): 1.0, (475, 476): 1.0, (476, 477): 1.0, (477, 478): 1.0, (478, 479): 1.0, (448, 479): 1.0, (480, 481): 1.0, (481, 482): 1.0, (482, 483): 1.0, (483, 484): 1.0, (484, 485): 1.0, (485, 486): 1.0, (486, 487): 1.0, (487, 488): 1.0, (488, 489): 1.0, (489, 490): 1.0, (490, 491): 1.0, (491, 492): 1.0, (492, 493): 1.0, (493, 494): 1.0, (494, 495): 1.0, (495, 496): 1.0, (496, 497): 1.0, (497, 498): 1.0, (498, 499): 1.0, (499, 500): 1.0, (500, 501): 1.0, (501, 502): 1.0, (502, 503): 1.0, (503, 504): 1.0, (504, 505): 1.0, (505, 506): 1.0, (506, 507): 1.0, (507, 508): 1.0, (508, 509): 1.0, (509, 510): 1.0, (510, 511): 1.0, (480, 511): 1.0, (512, 513): 0.84706, (513, 514): 0.84706, (514, 515): 0.84706, (515, 516): 0.84706, (516, 517): 0.84706, (517, 518): 0.84706, (518, 519): 0.84706, (519, 520): 0.84706, (520, 521): 0.84706, (521, 522): 0.84706, (522, 523): 0.84706, (523, 524): 0.84706, (524, 525): 0.84706, (525, 526): 0.84706, (526, 527): 0.84706, (527, 528): 0.84706, (528, 529): 0.84706, (529, 530): 0.84706, (530, 531): 0.84706, (531, 532): 0.84706, (532, 533): 0.84706, (533, 534): 0.84706, (534, 535): 0.84706, (535, 536): 0.84706, (536, 537): 0.84706, (537, 538): 0.84706, (538, 539): 0.84706, (539, 540): 0.84706, (540, 541): 0.84706, (541, 542): 0.84706, (542, 543): 0.84706, (512, 543): 0.84706}
me_circle.attributes.new('crease_edge', 'FLOAT', 'EDGE').data.foreach_set('value', [_k.get((min(e.vertices), max(e.vertices)), 0.0) for e in me_circle.edges])
me_circle.materials.append(mat_material_006)
me_circle.use_remesh_preserve_volume = False
me_circle.use_remesh_preserve_attributes = False
me_circle.use_mirror_vertex_groups = False
me_circle.update()

# ---- objects
ob_lamp = bpy.data.objects.new('Lamp', light_spot)
ob_camera = bpy.data.objects.new('Camera', cam_camera)
ob_erlenmeyer1 = bpy.data.objects.new('Erlenmeyer1', me_circle)

# ---- transforms, parenting, visibility, modifiers, constraints
ob_lamp.location = (4.076, 1.005, 5.904)
ob_lamp.rotation_euler = (0.6503, 0.05522, 1.866)
ob_lamp.lock_rotations_4d = False
ob_lamp.empty_display_type = 'ARROWS'
ob_lamp.color = (0.0, 0.0, 0.0, 0.0)
ob_lamp.lineart.crease_threshold = 0.0
ob_camera.location = (7.481, -6.508, 5.344)
ob_camera.rotation_euler = (1.109, 0.01082, 0.8149)
ob_camera.lock_rotations_4d = False
ob_camera.empty_display_type = 'ARROWS'
ob_camera.color = (0.0, 0.0, 0.0, 0.0)
ob_camera.display_type = 'WIRE'
ob_camera.lineart.crease_threshold = 0.0
ob_erlenmeyer1.location = (-0.01935, -0.3386, -0.06786)
ob_erlenmeyer1.scale = (1.102, 1.102, 1.102)
ob_erlenmeyer1.lock_rotations_4d = False
ob_erlenmeyer1.empty_display_type = 'ARROWS'
ob_erlenmeyer1.color = (0.0, 0.0, 0.0, 1.0)
ob_erlenmeyer1.lineart.crease_threshold = 0.0
_m = ob_erlenmeyer1.modifiers.new('Subsurf', 'SUBSURF')
_m.uv_smooth = 'PRESERVE_CORNERS'
_m.quality = 2
_m.levels = 2
_m.show_only_control_edges = False

# ---- collection membership
col_collection_1.objects.link(ob_lamp)
col_collection_1.objects.link(ob_camera)
col_collection_1.objects.link(ob_erlenmeyer1)

# ---- scene / render settings (as saved in the file)
scene.camera = ob_camera
scene.frame_start = 1; scene.frame_end = 250; scene.frame_set(1)
scene.render.engine = 'BLENDER_EEVEE_NEXT'
scene.render.image_settings.file_format = 'JPEG'
scene.render.image_settings.color_mode = 'RGB'
scene.render.image_settings.compression = 90
scene.render.resolution_x = 800
scene.render.resolution_y = 600
scene.render.pixel_aspect_x = 100.0
scene.render.pixel_aspect_y = 100.0
scene.render.fps = 25
scene.render.dither_intensity = 0.0
scene.render.use_compositing = False
scene.render.use_sequencer = False
scene.render.bake_margin = 2
scene.render.bake_bias = 0.0
scene.render.use_stamp_time = False
scene.render.use_stamp_date = False
scene.render.use_stamp_frame = False
scene.render.use_stamp_camera = False
scene.render.use_stamp_scene = False
scene.render.use_stamp_filename = False
scene.render.use_stamp_render_time = False
scene.render.stamp_font_size = 0
scene.cycles.use_denoising = False
scene.cycles.samples = 10
scene.cycles.sampling_pattern = 'TABULATED_SOBOL'
scene.cycles.light_sampling_threshold = 0.0
scene.cycles.use_adaptive_sampling = False
scene.cycles.use_light_tree = False
scene.cycles.blur_glossy = 0.0
scene.cycles.volume_bounces = 1
scene.cycles.pixel_filter_type = 'GAUSSIAN'
scene.cycles.sample_clamp_indirect = 0.0
scene.view_settings.view_transform = 'Raw'
bpy.context.view_layer.update()
